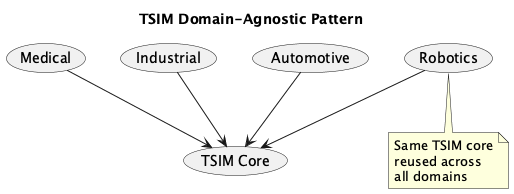

The diagram above was rendered by PlantUML. Its source (embedded in the PNG):
@startuml TSIM_DomainApplicability

title TSIM Domain-Agnostic Pattern

usecase "TSIM Core" as Core
usecase "Medical" as Med
usecase "Industrial" as Ind
usecase "Automotive" as Auto
usecase "Robotics" as Rob

Med --> Core
Ind --> Core
Auto --> Core
Rob --> Core

note bottom
    Same TSIM core
    reused across
    all domains
end note

@enduml